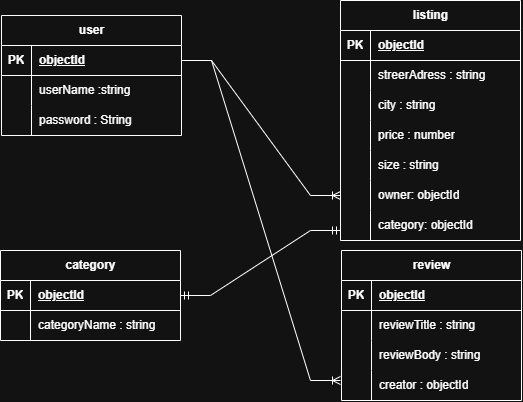

The diagram above was exported from draw.io. Its source (the exported page's mxGraphModel, read from the mxfile embedded in the PNG):
<mxGraphModel dx="1880" dy="562" grid="1" gridSize="10" guides="1" tooltips="1" connect="1" arrows="1" fold="1" page="1" pageScale="1" pageWidth="850" pageHeight="1100" math="0" shadow="0">
  <root>
    <mxCell id="0" />
    <mxCell id="1" parent="0" />
    <mxCell id="pIY-_jxWhlVTiagCJM1K-1" parent="1" style="shape=table;startSize=30;container=1;collapsible=1;childLayout=tableLayout;fixedRows=1;rowLines=0;fontStyle=1;align=center;resizeLast=1;html=1;" value="user" vertex="1">
      <mxGeometry height="120" width="180" x="-79" y="75" as="geometry" />
    </mxCell>
    <mxCell id="pIY-_jxWhlVTiagCJM1K-2" parent="pIY-_jxWhlVTiagCJM1K-1" style="shape=tableRow;horizontal=0;startSize=0;swimlaneHead=0;swimlaneBody=0;fillColor=none;collapsible=0;dropTarget=0;points=[[0,0.5],[1,0.5]];portConstraint=eastwest;top=0;left=0;right=0;bottom=1;" value="" vertex="1">
      <mxGeometry height="30" width="180" y="30" as="geometry" />
    </mxCell>
    <mxCell id="pIY-_jxWhlVTiagCJM1K-3" parent="pIY-_jxWhlVTiagCJM1K-2" style="shape=partialRectangle;connectable=0;fillColor=none;top=0;left=0;bottom=0;right=0;fontStyle=1;overflow=hidden;whiteSpace=wrap;html=1;" value="PK" vertex="1">
      <mxGeometry height="30" width="30" as="geometry">
        <mxRectangle height="30" width="30" as="alternateBounds" />
      </mxGeometry>
    </mxCell>
    <mxCell id="pIY-_jxWhlVTiagCJM1K-4" parent="pIY-_jxWhlVTiagCJM1K-2" style="shape=partialRectangle;connectable=0;fillColor=none;top=0;left=0;bottom=0;right=0;align=left;spacingLeft=6;fontStyle=5;overflow=hidden;whiteSpace=wrap;html=1;" value="objectId" vertex="1">
      <mxGeometry height="30" width="150" x="30" as="geometry">
        <mxRectangle height="30" width="150" as="alternateBounds" />
      </mxGeometry>
    </mxCell>
    <mxCell id="pIY-_jxWhlVTiagCJM1K-5" parent="pIY-_jxWhlVTiagCJM1K-1" style="shape=tableRow;horizontal=0;startSize=0;swimlaneHead=0;swimlaneBody=0;fillColor=none;collapsible=0;dropTarget=0;points=[[0,0.5],[1,0.5]];portConstraint=eastwest;top=0;left=0;right=0;bottom=0;" value="" vertex="1">
      <mxGeometry height="30" width="180" y="60" as="geometry" />
    </mxCell>
    <mxCell id="pIY-_jxWhlVTiagCJM1K-6" parent="pIY-_jxWhlVTiagCJM1K-5" style="shape=partialRectangle;connectable=0;fillColor=none;top=0;left=0;bottom=0;right=0;editable=1;overflow=hidden;whiteSpace=wrap;html=1;" value="" vertex="1">
      <mxGeometry height="30" width="30" as="geometry">
        <mxRectangle height="30" width="30" as="alternateBounds" />
      </mxGeometry>
    </mxCell>
    <mxCell id="pIY-_jxWhlVTiagCJM1K-7" parent="pIY-_jxWhlVTiagCJM1K-5" style="shape=partialRectangle;connectable=0;fillColor=none;top=0;left=0;bottom=0;right=0;align=left;spacingLeft=6;overflow=hidden;whiteSpace=wrap;html=1;" value="userName :string" vertex="1">
      <mxGeometry height="30" width="150" x="30" as="geometry">
        <mxRectangle height="30" width="150" as="alternateBounds" />
      </mxGeometry>
    </mxCell>
    <mxCell id="pIY-_jxWhlVTiagCJM1K-8" parent="pIY-_jxWhlVTiagCJM1K-1" style="shape=tableRow;horizontal=0;startSize=0;swimlaneHead=0;swimlaneBody=0;fillColor=none;collapsible=0;dropTarget=0;points=[[0,0.5],[1,0.5]];portConstraint=eastwest;top=0;left=0;right=0;bottom=0;" value="" vertex="1">
      <mxGeometry height="30" width="180" y="90" as="geometry" />
    </mxCell>
    <mxCell id="pIY-_jxWhlVTiagCJM1K-9" parent="pIY-_jxWhlVTiagCJM1K-8" style="shape=partialRectangle;connectable=0;fillColor=none;top=0;left=0;bottom=0;right=0;editable=1;overflow=hidden;whiteSpace=wrap;html=1;" value="" vertex="1">
      <mxGeometry height="30" width="30" as="geometry">
        <mxRectangle height="30" width="30" as="alternateBounds" />
      </mxGeometry>
    </mxCell>
    <mxCell id="pIY-_jxWhlVTiagCJM1K-10" parent="pIY-_jxWhlVTiagCJM1K-8" style="shape=partialRectangle;connectable=0;fillColor=none;top=0;left=0;bottom=0;right=0;align=left;spacingLeft=6;overflow=hidden;whiteSpace=wrap;html=1;" value="password : String" vertex="1">
      <mxGeometry height="30" width="150" x="30" as="geometry">
        <mxRectangle height="30" width="150" as="alternateBounds" />
      </mxGeometry>
    </mxCell>
    <mxCell id="pIY-_jxWhlVTiagCJM1K-14" parent="1" style="shape=table;startSize=30;container=1;collapsible=1;childLayout=tableLayout;fixedRows=1;rowLines=0;fontStyle=1;align=center;resizeLast=1;html=1;" value="listing" vertex="1">
      <mxGeometry height="240" width="180" x="260" y="60" as="geometry" />
    </mxCell>
    <mxCell id="pIY-_jxWhlVTiagCJM1K-15" parent="pIY-_jxWhlVTiagCJM1K-14" style="shape=tableRow;horizontal=0;startSize=0;swimlaneHead=0;swimlaneBody=0;fillColor=none;collapsible=0;dropTarget=0;points=[[0,0.5],[1,0.5]];portConstraint=eastwest;top=0;left=0;right=0;bottom=1;" value="" vertex="1">
      <mxGeometry height="30" width="180" y="30" as="geometry" />
    </mxCell>
    <mxCell id="pIY-_jxWhlVTiagCJM1K-16" parent="pIY-_jxWhlVTiagCJM1K-15" style="shape=partialRectangle;connectable=0;fillColor=none;top=0;left=0;bottom=0;right=0;fontStyle=1;overflow=hidden;whiteSpace=wrap;html=1;" value="PK" vertex="1">
      <mxGeometry height="30" width="30" as="geometry">
        <mxRectangle height="30" width="30" as="alternateBounds" />
      </mxGeometry>
    </mxCell>
    <mxCell id="pIY-_jxWhlVTiagCJM1K-17" parent="pIY-_jxWhlVTiagCJM1K-15" style="shape=partialRectangle;connectable=0;fillColor=none;top=0;left=0;bottom=0;right=0;align=left;spacingLeft=6;fontStyle=5;overflow=hidden;whiteSpace=wrap;html=1;" value="objectId" vertex="1">
      <mxGeometry height="30" width="150" x="30" as="geometry">
        <mxRectangle height="30" width="150" as="alternateBounds" />
      </mxGeometry>
    </mxCell>
    <mxCell id="pIY-_jxWhlVTiagCJM1K-18" parent="pIY-_jxWhlVTiagCJM1K-14" style="shape=tableRow;horizontal=0;startSize=0;swimlaneHead=0;swimlaneBody=0;fillColor=none;collapsible=0;dropTarget=0;points=[[0,0.5],[1,0.5]];portConstraint=eastwest;top=0;left=0;right=0;bottom=0;" value="" vertex="1">
      <mxGeometry height="30" width="180" y="60" as="geometry" />
    </mxCell>
    <mxCell id="pIY-_jxWhlVTiagCJM1K-19" parent="pIY-_jxWhlVTiagCJM1K-18" style="shape=partialRectangle;connectable=0;fillColor=none;top=0;left=0;bottom=0;right=0;editable=1;overflow=hidden;whiteSpace=wrap;html=1;" value="" vertex="1">
      <mxGeometry height="30" width="30" as="geometry">
        <mxRectangle height="30" width="30" as="alternateBounds" />
      </mxGeometry>
    </mxCell>
    <mxCell id="pIY-_jxWhlVTiagCJM1K-20" parent="pIY-_jxWhlVTiagCJM1K-18" style="shape=partialRectangle;connectable=0;fillColor=none;top=0;left=0;bottom=0;right=0;align=left;spacingLeft=6;overflow=hidden;whiteSpace=wrap;html=1;" value="streerAdress : string" vertex="1">
      <mxGeometry height="30" width="150" x="30" as="geometry">
        <mxRectangle height="30" width="150" as="alternateBounds" />
      </mxGeometry>
    </mxCell>
    <mxCell id="pIY-_jxWhlVTiagCJM1K-21" parent="pIY-_jxWhlVTiagCJM1K-14" style="shape=tableRow;horizontal=0;startSize=0;swimlaneHead=0;swimlaneBody=0;fillColor=none;collapsible=0;dropTarget=0;points=[[0,0.5],[1,0.5]];portConstraint=eastwest;top=0;left=0;right=0;bottom=0;" value="" vertex="1">
      <mxGeometry height="30" width="180" y="90" as="geometry" />
    </mxCell>
    <mxCell id="pIY-_jxWhlVTiagCJM1K-22" parent="pIY-_jxWhlVTiagCJM1K-21" style="shape=partialRectangle;connectable=0;fillColor=none;top=0;left=0;bottom=0;right=0;editable=1;overflow=hidden;whiteSpace=wrap;html=1;" value="" vertex="1">
      <mxGeometry height="30" width="30" as="geometry">
        <mxRectangle height="30" width="30" as="alternateBounds" />
      </mxGeometry>
    </mxCell>
    <mxCell id="pIY-_jxWhlVTiagCJM1K-23" parent="pIY-_jxWhlVTiagCJM1K-21" style="shape=partialRectangle;connectable=0;fillColor=none;top=0;left=0;bottom=0;right=0;align=left;spacingLeft=6;overflow=hidden;whiteSpace=wrap;html=1;" value="city : string" vertex="1">
      <mxGeometry height="30" width="150" x="30" as="geometry">
        <mxRectangle height="30" width="150" as="alternateBounds" />
      </mxGeometry>
    </mxCell>
    <mxCell id="pIY-_jxWhlVTiagCJM1K-24" parent="pIY-_jxWhlVTiagCJM1K-14" style="shape=tableRow;horizontal=0;startSize=0;swimlaneHead=0;swimlaneBody=0;fillColor=none;collapsible=0;dropTarget=0;points=[[0,0.5],[1,0.5]];portConstraint=eastwest;top=0;left=0;right=0;bottom=0;" value="" vertex="1">
      <mxGeometry height="30" width="180" y="120" as="geometry" />
    </mxCell>
    <mxCell id="pIY-_jxWhlVTiagCJM1K-25" parent="pIY-_jxWhlVTiagCJM1K-24" style="shape=partialRectangle;connectable=0;fillColor=none;top=0;left=0;bottom=0;right=0;editable=1;overflow=hidden;whiteSpace=wrap;html=1;" value="" vertex="1">
      <mxGeometry height="30" width="30" as="geometry">
        <mxRectangle height="30" width="30" as="alternateBounds" />
      </mxGeometry>
    </mxCell>
    <mxCell id="pIY-_jxWhlVTiagCJM1K-26" parent="pIY-_jxWhlVTiagCJM1K-24" style="shape=partialRectangle;connectable=0;fillColor=none;top=0;left=0;bottom=0;right=0;align=left;spacingLeft=6;overflow=hidden;whiteSpace=wrap;html=1;" value="price : number" vertex="1">
      <mxGeometry height="30" width="150" x="30" as="geometry">
        <mxRectangle height="30" width="150" as="alternateBounds" />
      </mxGeometry>
    </mxCell>
    <mxCell id="pIY-_jxWhlVTiagCJM1K-54" parent="pIY-_jxWhlVTiagCJM1K-14" style="shape=tableRow;horizontal=0;startSize=0;swimlaneHead=0;swimlaneBody=0;fillColor=none;collapsible=0;dropTarget=0;points=[[0,0.5],[1,0.5]];portConstraint=eastwest;top=0;left=0;right=0;bottom=0;" value="" vertex="1">
      <mxGeometry height="30" width="180" y="150" as="geometry" />
    </mxCell>
    <mxCell id="pIY-_jxWhlVTiagCJM1K-55" parent="pIY-_jxWhlVTiagCJM1K-54" style="shape=partialRectangle;connectable=0;fillColor=none;top=0;left=0;bottom=0;right=0;editable=1;overflow=hidden;whiteSpace=wrap;html=1;" value="" vertex="1">
      <mxGeometry height="30" width="30" as="geometry">
        <mxRectangle height="30" width="30" as="alternateBounds" />
      </mxGeometry>
    </mxCell>
    <mxCell id="pIY-_jxWhlVTiagCJM1K-56" parent="pIY-_jxWhlVTiagCJM1K-54" style="shape=partialRectangle;connectable=0;fillColor=none;top=0;left=0;bottom=0;right=0;align=left;spacingLeft=6;overflow=hidden;whiteSpace=wrap;html=1;" value="size : string" vertex="1">
      <mxGeometry height="30" width="150" x="30" as="geometry">
        <mxRectangle height="30" width="150" as="alternateBounds" />
      </mxGeometry>
    </mxCell>
    <mxCell id="pIY-_jxWhlVTiagCJM1K-57" parent="pIY-_jxWhlVTiagCJM1K-14" style="shape=tableRow;horizontal=0;startSize=0;swimlaneHead=0;swimlaneBody=0;fillColor=none;collapsible=0;dropTarget=0;points=[[0,0.5],[1,0.5]];portConstraint=eastwest;top=0;left=0;right=0;bottom=0;" value="" vertex="1">
      <mxGeometry height="30" width="180" y="180" as="geometry" />
    </mxCell>
    <mxCell id="pIY-_jxWhlVTiagCJM1K-58" parent="pIY-_jxWhlVTiagCJM1K-57" style="shape=partialRectangle;connectable=0;fillColor=none;top=0;left=0;bottom=0;right=0;editable=1;overflow=hidden;whiteSpace=wrap;html=1;" value="" vertex="1">
      <mxGeometry height="30" width="30" as="geometry">
        <mxRectangle height="30" width="30" as="alternateBounds" />
      </mxGeometry>
    </mxCell>
    <mxCell id="pIY-_jxWhlVTiagCJM1K-59" parent="pIY-_jxWhlVTiagCJM1K-57" style="shape=partialRectangle;connectable=0;fillColor=none;top=0;left=0;bottom=0;right=0;align=left;spacingLeft=6;overflow=hidden;whiteSpace=wrap;html=1;" value="owner: objectId" vertex="1">
      <mxGeometry height="30" width="150" x="30" as="geometry">
        <mxRectangle height="30" width="150" as="alternateBounds" />
      </mxGeometry>
    </mxCell>
    <mxCell id="pIY-_jxWhlVTiagCJM1K-60" parent="pIY-_jxWhlVTiagCJM1K-14" style="shape=tableRow;horizontal=0;startSize=0;swimlaneHead=0;swimlaneBody=0;fillColor=none;collapsible=0;dropTarget=0;points=[[0,0.5],[1,0.5]];portConstraint=eastwest;top=0;left=0;right=0;bottom=0;" value="" vertex="1">
      <mxGeometry height="30" width="180" y="210" as="geometry" />
    </mxCell>
    <mxCell id="pIY-_jxWhlVTiagCJM1K-61" parent="pIY-_jxWhlVTiagCJM1K-60" style="shape=partialRectangle;connectable=0;fillColor=none;top=0;left=0;bottom=0;right=0;editable=1;overflow=hidden;whiteSpace=wrap;html=1;" value="" vertex="1">
      <mxGeometry height="30" width="30" as="geometry">
        <mxRectangle height="30" width="30" as="alternateBounds" />
      </mxGeometry>
    </mxCell>
    <mxCell id="pIY-_jxWhlVTiagCJM1K-62" parent="pIY-_jxWhlVTiagCJM1K-60" style="shape=partialRectangle;connectable=0;fillColor=none;top=0;left=0;bottom=0;right=0;align=left;spacingLeft=6;overflow=hidden;whiteSpace=wrap;html=1;" value="category: objectId" vertex="1">
      <mxGeometry height="30" width="150" x="30" as="geometry">
        <mxRectangle height="30" width="150" as="alternateBounds" />
      </mxGeometry>
    </mxCell>
    <mxCell id="pIY-_jxWhlVTiagCJM1K-27" parent="1" style="shape=table;startSize=30;container=1;collapsible=1;childLayout=tableLayout;fixedRows=1;rowLines=0;fontStyle=1;align=center;resizeLast=1;html=1;" value="review" vertex="1">
      <mxGeometry height="150" width="180" x="261" y="310" as="geometry" />
    </mxCell>
    <mxCell id="pIY-_jxWhlVTiagCJM1K-28" parent="pIY-_jxWhlVTiagCJM1K-27" style="shape=tableRow;horizontal=0;startSize=0;swimlaneHead=0;swimlaneBody=0;fillColor=none;collapsible=0;dropTarget=0;points=[[0,0.5],[1,0.5]];portConstraint=eastwest;top=0;left=0;right=0;bottom=1;" value="" vertex="1">
      <mxGeometry height="30" width="180" y="30" as="geometry" />
    </mxCell>
    <mxCell id="pIY-_jxWhlVTiagCJM1K-29" parent="pIY-_jxWhlVTiagCJM1K-28" style="shape=partialRectangle;connectable=0;fillColor=none;top=0;left=0;bottom=0;right=0;fontStyle=1;overflow=hidden;whiteSpace=wrap;html=1;" value="PK" vertex="1">
      <mxGeometry height="30" width="30" as="geometry">
        <mxRectangle height="30" width="30" as="alternateBounds" />
      </mxGeometry>
    </mxCell>
    <mxCell id="pIY-_jxWhlVTiagCJM1K-30" parent="pIY-_jxWhlVTiagCJM1K-28" style="shape=partialRectangle;connectable=0;fillColor=none;top=0;left=0;bottom=0;right=0;align=left;spacingLeft=6;fontStyle=5;overflow=hidden;whiteSpace=wrap;html=1;" value="objectId" vertex="1">
      <mxGeometry height="30" width="150" x="30" as="geometry">
        <mxRectangle height="30" width="150" as="alternateBounds" />
      </mxGeometry>
    </mxCell>
    <mxCell id="pIY-_jxWhlVTiagCJM1K-31" parent="pIY-_jxWhlVTiagCJM1K-27" style="shape=tableRow;horizontal=0;startSize=0;swimlaneHead=0;swimlaneBody=0;fillColor=none;collapsible=0;dropTarget=0;points=[[0,0.5],[1,0.5]];portConstraint=eastwest;top=0;left=0;right=0;bottom=0;" value="" vertex="1">
      <mxGeometry height="30" width="180" y="60" as="geometry" />
    </mxCell>
    <mxCell id="pIY-_jxWhlVTiagCJM1K-32" parent="pIY-_jxWhlVTiagCJM1K-31" style="shape=partialRectangle;connectable=0;fillColor=none;top=0;left=0;bottom=0;right=0;editable=1;overflow=hidden;whiteSpace=wrap;html=1;" value="" vertex="1">
      <mxGeometry height="30" width="30" as="geometry">
        <mxRectangle height="30" width="30" as="alternateBounds" />
      </mxGeometry>
    </mxCell>
    <mxCell id="pIY-_jxWhlVTiagCJM1K-33" parent="pIY-_jxWhlVTiagCJM1K-31" style="shape=partialRectangle;connectable=0;fillColor=none;top=0;left=0;bottom=0;right=0;align=left;spacingLeft=6;overflow=hidden;whiteSpace=wrap;html=1;" value="reviewTitle : string" vertex="1">
      <mxGeometry height="30" width="150" x="30" as="geometry">
        <mxRectangle height="30" width="150" as="alternateBounds" />
      </mxGeometry>
    </mxCell>
    <mxCell id="pIY-_jxWhlVTiagCJM1K-34" parent="pIY-_jxWhlVTiagCJM1K-27" style="shape=tableRow;horizontal=0;startSize=0;swimlaneHead=0;swimlaneBody=0;fillColor=none;collapsible=0;dropTarget=0;points=[[0,0.5],[1,0.5]];portConstraint=eastwest;top=0;left=0;right=0;bottom=0;" value="" vertex="1">
      <mxGeometry height="30" width="180" y="90" as="geometry" />
    </mxCell>
    <mxCell id="pIY-_jxWhlVTiagCJM1K-35" parent="pIY-_jxWhlVTiagCJM1K-34" style="shape=partialRectangle;connectable=0;fillColor=none;top=0;left=0;bottom=0;right=0;editable=1;overflow=hidden;whiteSpace=wrap;html=1;" value="" vertex="1">
      <mxGeometry height="30" width="30" as="geometry">
        <mxRectangle height="30" width="30" as="alternateBounds" />
      </mxGeometry>
    </mxCell>
    <mxCell id="pIY-_jxWhlVTiagCJM1K-36" parent="pIY-_jxWhlVTiagCJM1K-34" style="shape=partialRectangle;connectable=0;fillColor=none;top=0;left=0;bottom=0;right=0;align=left;spacingLeft=6;overflow=hidden;whiteSpace=wrap;html=1;" value="reviewBody : string" vertex="1">
      <mxGeometry height="30" width="150" x="30" as="geometry">
        <mxRectangle height="30" width="150" as="alternateBounds" />
      </mxGeometry>
    </mxCell>
    <mxCell id="pIY-_jxWhlVTiagCJM1K-37" parent="pIY-_jxWhlVTiagCJM1K-27" style="shape=tableRow;horizontal=0;startSize=0;swimlaneHead=0;swimlaneBody=0;fillColor=none;collapsible=0;dropTarget=0;points=[[0,0.5],[1,0.5]];portConstraint=eastwest;top=0;left=0;right=0;bottom=0;" value="" vertex="1">
      <mxGeometry height="30" width="180" y="120" as="geometry" />
    </mxCell>
    <mxCell id="pIY-_jxWhlVTiagCJM1K-38" parent="pIY-_jxWhlVTiagCJM1K-37" style="shape=partialRectangle;connectable=0;fillColor=none;top=0;left=0;bottom=0;right=0;editable=1;overflow=hidden;whiteSpace=wrap;html=1;" value="" vertex="1">
      <mxGeometry height="30" width="30" as="geometry">
        <mxRectangle height="30" width="30" as="alternateBounds" />
      </mxGeometry>
    </mxCell>
    <mxCell id="pIY-_jxWhlVTiagCJM1K-39" parent="pIY-_jxWhlVTiagCJM1K-37" style="shape=partialRectangle;connectable=0;fillColor=none;top=0;left=0;bottom=0;right=0;align=left;spacingLeft=6;overflow=hidden;whiteSpace=wrap;html=1;" value="creator : objectId" vertex="1">
      <mxGeometry height="30" width="150" x="30" as="geometry">
        <mxRectangle height="30" width="150" as="alternateBounds" />
      </mxGeometry>
    </mxCell>
    <mxCell id="pIY-_jxWhlVTiagCJM1K-40" parent="1" style="shape=table;startSize=30;container=1;collapsible=1;childLayout=tableLayout;fixedRows=1;rowLines=0;fontStyle=1;align=center;resizeLast=1;html=1;" value="category" vertex="1">
      <mxGeometry height="90" width="180" x="-80" y="310" as="geometry" />
    </mxCell>
    <mxCell id="pIY-_jxWhlVTiagCJM1K-41" parent="pIY-_jxWhlVTiagCJM1K-40" style="shape=tableRow;horizontal=0;startSize=0;swimlaneHead=0;swimlaneBody=0;fillColor=none;collapsible=0;dropTarget=0;points=[[0,0.5],[1,0.5]];portConstraint=eastwest;top=0;left=0;right=0;bottom=1;" value="" vertex="1">
      <mxGeometry height="30" width="180" y="30" as="geometry" />
    </mxCell>
    <mxCell id="pIY-_jxWhlVTiagCJM1K-42" parent="pIY-_jxWhlVTiagCJM1K-41" style="shape=partialRectangle;connectable=0;fillColor=none;top=0;left=0;bottom=0;right=0;fontStyle=1;overflow=hidden;whiteSpace=wrap;html=1;" value="PK" vertex="1">
      <mxGeometry height="30" width="30" as="geometry">
        <mxRectangle height="30" width="30" as="alternateBounds" />
      </mxGeometry>
    </mxCell>
    <mxCell id="pIY-_jxWhlVTiagCJM1K-43" parent="pIY-_jxWhlVTiagCJM1K-41" style="shape=partialRectangle;connectable=0;fillColor=none;top=0;left=0;bottom=0;right=0;align=left;spacingLeft=6;fontStyle=5;overflow=hidden;whiteSpace=wrap;html=1;" value="objectId" vertex="1">
      <mxGeometry height="30" width="150" x="30" as="geometry">
        <mxRectangle height="30" width="150" as="alternateBounds" />
      </mxGeometry>
    </mxCell>
    <mxCell id="pIY-_jxWhlVTiagCJM1K-44" parent="pIY-_jxWhlVTiagCJM1K-40" style="shape=tableRow;horizontal=0;startSize=0;swimlaneHead=0;swimlaneBody=0;fillColor=none;collapsible=0;dropTarget=0;points=[[0,0.5],[1,0.5]];portConstraint=eastwest;top=0;left=0;right=0;bottom=0;" value="" vertex="1">
      <mxGeometry height="30" width="180" y="60" as="geometry" />
    </mxCell>
    <mxCell id="pIY-_jxWhlVTiagCJM1K-45" parent="pIY-_jxWhlVTiagCJM1K-44" style="shape=partialRectangle;connectable=0;fillColor=none;top=0;left=0;bottom=0;right=0;editable=1;overflow=hidden;whiteSpace=wrap;html=1;" value="" vertex="1">
      <mxGeometry height="30" width="30" as="geometry">
        <mxRectangle height="30" width="30" as="alternateBounds" />
      </mxGeometry>
    </mxCell>
    <mxCell id="pIY-_jxWhlVTiagCJM1K-46" parent="pIY-_jxWhlVTiagCJM1K-44" style="shape=partialRectangle;connectable=0;fillColor=none;top=0;left=0;bottom=0;right=0;align=left;spacingLeft=6;overflow=hidden;whiteSpace=wrap;html=1;" value="categoryName : string" vertex="1">
      <mxGeometry height="30" width="150" x="30" as="geometry">
        <mxRectangle height="30" width="150" as="alternateBounds" />
      </mxGeometry>
    </mxCell>
    <mxCell id="pIY-_jxWhlVTiagCJM1K-63" edge="1" parent="1" source="pIY-_jxWhlVTiagCJM1K-2" style="edgeStyle=entityRelationEdgeStyle;fontSize=12;html=1;endArrow=ERoneToMany;rounded=0;defaultLabelBackgroundColor=page;" target="pIY-_jxWhlVTiagCJM1K-57" value="">
      <mxGeometry height="100" relative="1" width="100" as="geometry">
        <mxPoint x="110" y="120" as="sourcePoint" />
        <mxPoint x="240" y="213" as="targetPoint" />
      </mxGeometry>
    </mxCell>
    <mxCell id="pIY-_jxWhlVTiagCJM1K-64" edge="1" parent="1" source="pIY-_jxWhlVTiagCJM1K-41" style="edgeStyle=entityRelationEdgeStyle;fontSize=12;html=1;endArrow=ERmandOne;startArrow=ERmandOne;rounded=0;defaultLabelBackgroundColor=page;exitX=1;exitY=0.5;exitDx=0;exitDy=0;" value="">
      <mxGeometry height="100" relative="1" width="100" as="geometry">
        <mxPoint x="160" y="390" as="sourcePoint" />
        <mxPoint x="260" y="290" as="targetPoint" />
      </mxGeometry>
    </mxCell>
    <mxCell id="pIY-_jxWhlVTiagCJM1K-65" edge="1" parent="1" source="pIY-_jxWhlVTiagCJM1K-2" style="edgeStyle=entityRelationEdgeStyle;fontSize=12;html=1;endArrow=ERoneToMany;rounded=0;defaultLabelBackgroundColor=page;exitX=1;exitY=0.5;exitDx=0;exitDy=0;" value="">
      <mxGeometry height="100" relative="1" width="100" as="geometry">
        <mxPoint x="160" y="540" as="sourcePoint" />
        <mxPoint x="260" y="440" as="targetPoint" />
      </mxGeometry>
    </mxCell>
  </root>
</mxGraphModel>